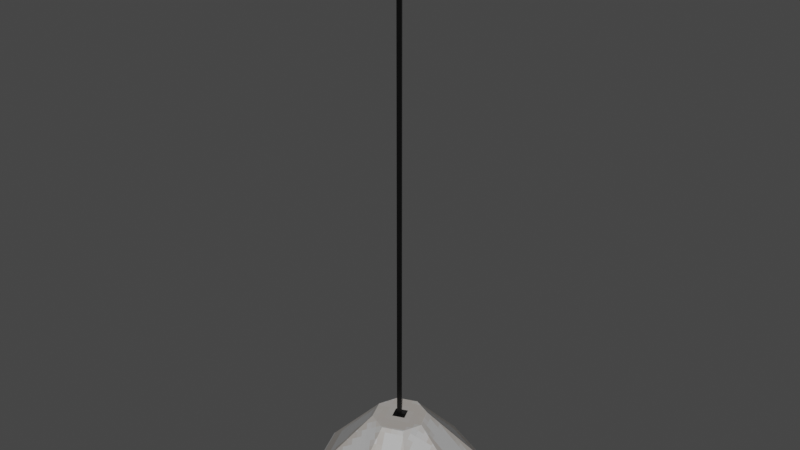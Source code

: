 # Source: ceilinglight.blend  (saved by Blender 3.1.7; exported with 4.5.12 LTS)
import bpy
from mathutils import Matrix  # noqa: F401  (used for matrix-valued properties, if any)

bpy.ops.wm.read_factory_settings(use_empty=True)
scene = bpy.context.scene
scene.name = 'Scene'

# ---- images (referenced by path relative to the original .blend; pixels are not part of the script)
import os
ASSET_DIR = os.environ.get("B2B_ASSET_DIR", "")  # directory of the original .blend (textures are referenced by path, not embedded)
HERE = os.path.dirname(os.path.abspath(__file__))  # packed textures are extracted next to this script under _unpacked/

def load_image(name, relpath, width, height, colorspace="sRGB"):
    """Load a texture the original file referenced (path relative to the .blend, or extracted next to this script)."""
    p = next((c for c in (os.path.join(HERE, relpath), os.path.join(ASSET_DIR, relpath)) if relpath and os.path.exists(c)), "")
    if p:
        img = bpy.data.images.load(p, check_existing=True)
        img.name = name
    else:  # same state as the original file: an image datablock whose file is absent (Cycles renders it pink)
        img = bpy.data.images.new(name, width, height)
        img.source = "FILE"
        img.filepath = "//" + (relpath or name)
    img.colorspace_settings.name = colorspace
    return img
img_ceilinglighttexture = load_image('ceilinglightTexture', '_unpacked/ceilinglightTexture.3dd598cd.png', 80, 80, 'sRGB')

# ---- materials (node trees are filled in below, after node groups)
mat_ceilinglightmat = bpy.data.materials.new('ceilinglightMat')
mat_ceilinglightmat.use_transparent_shadow = False

# ---- material node trees
mat_ceilinglightmat.use_nodes = True; mat_ceilinglightmat.node_tree.nodes.clear()
_N = mat_ceilinglightmat.node_tree.nodes; _L = mat_ceilinglightmat.node_tree.links
n0 = _N.new('ShaderNodeBsdfPrincipled'); n0.name = 'Principled BSDF'; n0.location = (10, 300)
n0.distribution = 'GGX'
n0.subsurface_method = 'RANDOM_WALK_SKIN'
n0.inputs[3].default_value = 1.45
n0.inputs[27].default_value = (0.0, 0.0, 0.0, 1.0)
n0.inputs[28].default_value = 1.0
n1 = _N.new('ShaderNodeOutputMaterial'); n1.name = 'Material Output'; n1.location = (300, 300)
n2 = _N.new('ShaderNodeTexImage'); n2.name = 'Image Texture'; n2.location = (-288, 298)
n2.image = img_ceilinglighttexture
n2.interpolation = 'Closest'
_L.new(n0.outputs[0], n1.inputs[0])
_L.new(n2.outputs[0], n0.inputs[0])
n1.is_active_output = True

# ---- world
world_world = bpy.data.worlds.new('World'); scene.world = world_world
world_world.use_nodes = True; world_world.node_tree.nodes.clear()
_N = world_world.node_tree.nodes; _L = world_world.node_tree.links
n0 = _N.new('ShaderNodeOutputWorld'); n0.name = 'World Output'; n0.location = (300, 300)
n1 = _N.new('ShaderNodeBackground'); n1.name = 'Background'; n1.location = (10, 300)
n1.inputs[0].default_value = (0.05088, 0.05088, 0.05088, 1.0)
_L.new(n1.outputs[0], n0.inputs[0])
n0.is_active_output = True
world_world.color = (0.05088, 0.05088, 0.05088)
world_world.use_sun_shadow = False
world_world.sun_shadow_jitter_overblur = 0.0

# ---- meshes
me_cone = bpy.data.meshes.new('Cone')
me_cone.from_pydata([(0.0, 0.25, 0.0), (0.0, 0.075, 0.1877), (0.1768, 0.1768, 0.0), (0.05303, 0.05303, 0.1877), (0.25, -1.093e-08, 0.0), (0.075, -3.278e-09, 0.1877), (0.1768, -0.1768, 0.0), (0.05303, -0.05303, 0.1877), (-2.186e-08, -0.25, 0.0), (-6.557e-09, -0.075, 0.1877), (-0.1768, -0.1768, 0.0), (-0.05303, -0.05303, 0.1877), (-0.25, 2.981e-09, 0.0), (-0.075, 8.944e-10, 0.1877), (-0.1768, 0.1768, 0.0), (-0.05303, 0.05303, 0.1877), (1.192e-10, 0.2427, -0.00682), (1.104e-10, 0.07024, 0.1789), (0.1716, 0.1716, -0.00682), (0.04967, 0.04967, 0.1789), (0.2427, -1.057e-08, -0.00682), (0.07024, -3.058e-09, 0.1789), (0.1716, -0.1716, -0.00682), (0.04967, -0.04967, 0.1789), (-2.162e-08, -0.2427, -0.00682), (-6.667e-09, -0.07024, 0.1789), (-0.1716, -0.1716, -0.00682), (-0.04967, -0.04967, 0.1789), (-0.2427, 3.339e-09, -0.00682), (-0.07024, 1.336e-09, 0.1789), (-0.1716, 0.1716, -0.00682), (-0.04967, 0.04967, 0.1789), (-0.001408, 0.009861, 0.1877), (-0.001408, 0.009861, 1.538), (0.005725, -0.002493, 0.1877), (0.005725, -0.002493, 1.538), (-0.00854, -0.002493, 0.1877), (-0.00854, -0.002493, 1.538)], [], [(0, 1, 3, 2), (2, 3, 5, 4), (4, 5, 7, 6), (6, 7, 9, 8), (8, 9, 11, 10), (10, 11, 13, 12), (3, 1, 15, 13, 11, 9, 7, 5), (12, 13, 15, 14), (14, 15, 1, 0), (16, 18, 19, 17), (18, 20, 21, 19), (20, 22, 23, 21), (22, 24, 25, 23), (24, 26, 27, 25), (26, 28, 29, 27), (19, 21, 23, 25, 27, 29, 31, 17), (28, 30, 31, 29), (30, 16, 17, 31), (0, 2, 18, 16), (2, 4, 20, 18), (4, 6, 22, 20), (6, 8, 24, 22), (8, 10, 26, 24), (10, 12, 28, 26), (12, 14, 30, 28), (14, 0, 16, 30), (32, 33, 35, 34), (34, 35, 37, 36), (35, 33, 37), (36, 37, 33, 32), (32, 34, 36)])
_uv = me_cone.uv_layers.new(name='UVMap')
_uv.uv.foreach_set('vector', [0.5977, 0.4781, 0.6909, 0.6402, 0.6613, 0.6698, 0.4992, 0.5766, 0.4808, 0.621, 0.6613, 0.6698, 0.6613, 0.7116, 0.4808, 0.7604, 0.4992, 0.8047, 0.6613, 0.7116, 0.6909, 0.7412, 0.5977, 0.9033, 0.6421, 0.9217, 0.6909, 0.7412, 0.7327, 0.7412, 0.7815, 0.9217, 0.8258, 0.9033, 0.7327, 0.7412, 0.7623, 0.7116, 0.9244, 0.8047, 0.9428, 0.7604, 0.7623, 0.7116, 0.7623, 0.6698, 0.9428, 0.621, 0.6613, 0.6698, 0.6909, 0.6402, 0.7327, 0.6402, 0.7623, 0.6698, 0.7623, 0.7116, 0.7327, 0.7412, 0.6909, 0.7412, 0.6613, 0.7116, 0.9244, 0.5766, 0.7623, 0.6698, 0.7327, 0.6402, 0.8258, 0.4781, 0.7815, 0.4597, 0.7327, 0.6402, 0.6909, 0.6402, 0.6421, 0.4597, 0.4446, 0.8101, 0.3488, 0.9058, 0.2568, 0.7457, 0.2845, 0.718, 0.3049, 0.924, 0.1695, 0.924, 0.2176, 0.7457, 0.2568, 0.7457, 0.1256, 0.9058, 0.02985, 0.8101, 0.1899, 0.718, 0.2176, 0.7457, 0.01164, 0.7661, 0.01164, 0.6307, 0.1899, 0.6788, 0.1899, 0.718, 0.02985, 0.5868, 0.1256, 0.4911, 0.2176, 0.6511, 0.1899, 0.6788, 0.1695, 0.4729, 0.3049, 0.4729, 0.2568, 0.6511, 0.2176, 0.6511, 0.2568, 0.7457, 0.2176, 0.7457, 0.1899, 0.718, 0.1899, 0.6788, 0.2176, 0.6511, 0.2568, 0.6511, 0.2845, 0.6788, 0.2845, 0.718, 0.3488, 0.4911, 0.4446, 0.5868, 0.2845, 0.6788, 0.2568, 0.6511, 0.4628, 0.6307, 0.4628, 0.7661, 0.2845, 0.718, 0.2845, 0.6788, 0.5977, 0.4781, 0.4992, 0.5766, 0.4957, 0.5703, 0.5914, 0.4746, 0.4808, 0.621, 0.4808, 0.7604, 0.4738, 0.7583, 0.4738, 0.623, 0.4992, 0.8047, 0.5977, 0.9033, 0.5914, 0.9068, 0.4957, 0.8111, 0.6421, 0.9217, 0.7815, 0.9217, 0.7794, 0.9286, 0.6441, 0.9286, 0.8258, 0.9033, 0.9244, 0.8047, 0.9279, 0.8111, 0.8322, 0.9068, 0.9428, 0.7604, 0.9428, 0.621, 0.9497, 0.623, 0.9497, 0.7583, 0.9244, 0.5766, 0.8258, 0.4781, 0.8322, 0.4745, 0.9279, 0.5703, 0.7815, 0.4597, 0.6421, 0.4597, 0.6441, 0.4527, 0.7794, 0.4527, 0.007913, 0.954, 0.9882, 0.954, 0.9882, 0.9638, 0.007913, 0.9638, 0.007913, 0.9638, 0.9882, 0.9638, 0.9882, 0.9737, 0.007913, 0.9737, 0.8371, 0.3495, 0.9134, 0.2174, 0.9897, 0.3495, 0.007913, 0.9737, 0.9882, 0.9737, 0.9882, 0.9835, 0.007913, 0.9835, 0.9126, 0.5071, 0.9889, 0.375, 0.8363, 0.375])
me_cone.materials.append(mat_ceilinglightmat)
me_cone.use_remesh_fix_poles = True
me_cone.use_remesh_preserve_attributes = False
me_cone.update()
me_icosphere = bpy.data.meshes.new('Icosphere')
me_icosphere.from_pydata([(0.0, 0.0, -0.06), (0.04342, -0.03154, -0.02683), (-0.01658, -0.05104, -0.02683), (-0.05367, 0.0, -0.02683), (-0.01658, 0.05104, -0.02683), (0.04342, 0.03154, -0.02683), (0.01658, -0.05104, 0.02683), (-0.04342, -0.03154, 0.02683), (-0.04342, 0.03154, 0.02683), (0.01658, 0.05104, 0.02683), (0.05367, 0.0, 0.02683), (0.0, 0.0, 0.06)], [], [(0, 1, 2), (1, 0, 5), (0, 2, 3), (0, 3, 4), (0, 4, 5), (1, 5, 10), (2, 1, 6), (3, 2, 7), (4, 3, 8), (5, 4, 9), (1, 10, 6), (2, 6, 7), (3, 7, 8), (4, 8, 9), (5, 9, 10), (6, 10, 11), (7, 6, 11), (8, 7, 11), (9, 8, 11), (10, 9, 11)])
_uv = me_icosphere.uv_layers.new(name='UVMap')
_uv.uv.foreach_set('vector', [0.1943, 0.01507, 0.2744, 0.1538, 0.1142, 0.1538, 0.2744, 0.1538, 0.3545, 0.01507, 0.4345, 0.1538, 0.8349, 0.01507, 0.915, 0.1538, 0.7549, 0.1538, 0.6748, 0.01507, 0.7549, 0.1538, 0.5947, 0.1538, 0.5146, 0.01507, 0.5947, 0.1538, 0.4345, 0.1538, 0.2744, 0.1538, 0.4345, 0.1538, 0.3545, 0.2925, 0.1142, 0.1538, 0.2744, 0.1538, 0.1943, 0.2925, 0.7549, 0.1538, 0.915, 0.1538, 0.8349, 0.2925, 0.5947, 0.1538, 0.7549, 0.1538, 0.6748, 0.2925, 0.4345, 0.1538, 0.5947, 0.1538, 0.5146, 0.2925, 0.2744, 0.1538, 0.3545, 0.2925, 0.1943, 0.2925, 0.1142, 0.1538, 0.1943, 0.2925, 0.03413, 0.2925, 0.7549, 0.1538, 0.8349, 0.2925, 0.6748, 0.2925, 0.5947, 0.1538, 0.6748, 0.2925, 0.5146, 0.2925, 0.4345, 0.1538, 0.5146, 0.2925, 0.3545, 0.2925, 0.1943, 0.2925, 0.3545, 0.2925, 0.2744, 0.4312, 0.03413, 0.2925, 0.1943, 0.2925, 0.1142, 0.4312, 0.6748, 0.2925, 0.8349, 0.2925, 0.7549, 0.4312, 0.5146, 0.2925, 0.6748, 0.2925, 0.5947, 0.4312, 0.3545, 0.2925, 0.5146, 0.2925, 0.4345, 0.4312])
me_icosphere.materials.append(mat_ceilinglightmat)
me_icosphere.use_remesh_fix_poles = True
me_icosphere.use_remesh_preserve_attributes = False
me_icosphere.update()

# ---- objects
ob_ceilinglight = bpy.data.objects.new('ceilinglight', me_cone)
ob_ceilinglightbulb = bpy.data.objects.new('ceilinglightBulb', me_icosphere)

# ---- transforms, parenting, visibility, modifiers, constraints
ob_ceilinglight.location = (0.0, 0.0, 0.0)
ob_ceilinglightbulb.location = (0.0, 0.0, 0.08586)

# ---- collection membership
scene.collection.objects.link(ob_ceilinglight)
scene.collection.objects.link(ob_ceilinglightbulb)

# ---- scene / render settings (as saved in the file)
scene.frame_start = 1; scene.frame_end = 250; scene.frame_set(49)
scene.render.engine = 'BLENDER_EEVEE_NEXT'
scene.cycles.sampling_pattern = 'TABULATED_SOBOL'
scene.cycles.use_light_tree = False
scene.view_settings.view_transform = 'Filmic'
bpy.context.view_layer.update()

# ---- added for rendering (the .blend has no active camera and no usable light): camera, sun
cam_auto = bpy.data.cameras.new('AutoCamera')
cam_auto.lens = 50.0
cam_auto.sensor_width = 36.0
cam_auto.clip_end = 1000.0
ob_auto_camera = bpy.data.objects.new('AutoCamera', cam_auto)
scene.collection.objects.link(ob_auto_camera)
ob_auto_camera.location = (1.57151, -1.88581, 2.02256)
ob_auto_camera.rotation_euler = (1.09748, -7.21219e-08, 0.694738)
scene.camera = ob_auto_camera
light_auto_sun = bpy.data.lights.new('AutoSun', 'SUN')
light_auto_sun.energy = 3.0
light_auto_sun.angle = 0.0523599
ob_auto_sun = bpy.data.objects.new('AutoSun', light_auto_sun)
scene.collection.objects.link(ob_auto_sun)
ob_auto_sun.rotation_euler = (0.872665, 0.174533, 0.523599)
bpy.context.view_layer.update()
